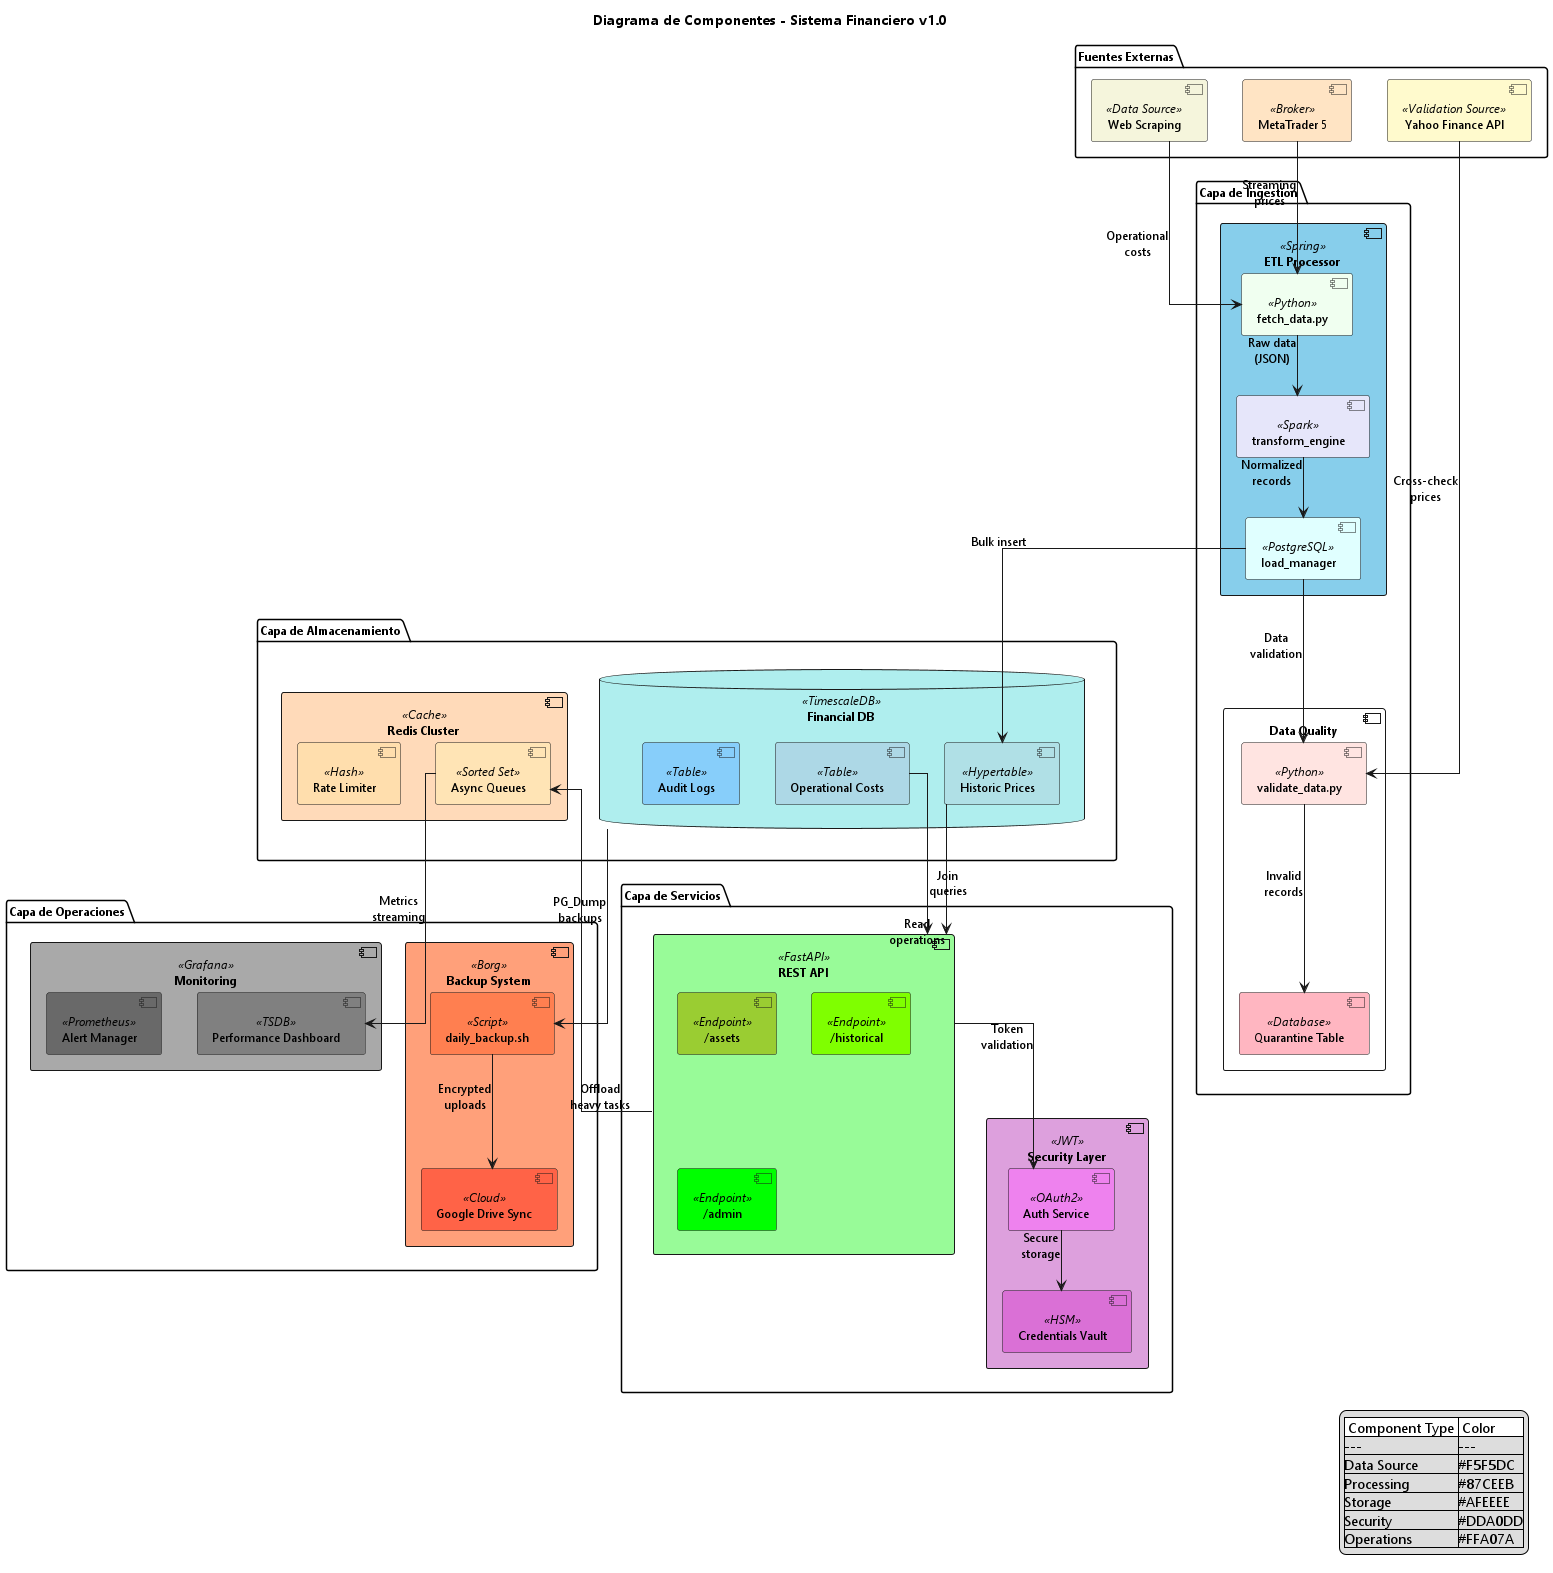

The diagram above was rendered by PlantUML. Its source (embedded in the PNG):
@startuml
!theme _none_
skinparam defaultFontName "Segoe UI"
skinparam defaultFontSize 12
skinparam componentStyle uml2
skinparam linetype ortho

title Diagrama de Componentes - Sistema Financiero v1.0

package "Fuentes Externas" {
  [MetaTrader 5] <<Broker>> #FFE4C4 
  [Web Scraping] <<Data Source>> #F5F5DC
  [Yahoo Finance API] <<Validation Source>> #FFFACD
}

package "Capa de Ingestion" {
  component "ETL Processor" <<Spring>> #87CEEB {
    component "fetch_data.py" <<Python>> #F0FFF0
    component "transform_engine" <<Spark>> #E6E6FA
    component "load_manager" <<PostgreSQL>> #E0FFFF
  }
  
  component "Data Quality" {
    component "validate_data.py" <<Python>> #FFE4E1
    component "Quarantine Table" <<Database>> #FFB6C1
  }
}

package "Capa de Almacenamiento" {
  database "Financial DB" <<TimescaleDB>> #AFEEEE {
    component "Historic Prices" <<Hypertable>> #B0E0E6
    component "Operational Costs" <<Table>> #ADD8E6
    component "Audit Logs" <<Table>> #87CEFA
  }
  
  component "Redis Cluster" <<Cache>> #FFDAB9 {
    component "Async Queues" <<Sorted Set>> #FFE4B5
    component "Rate Limiter" <<Hash>> #FFDEAD
  }
}

package "Capa de Servicios" {
  component "REST API" <<FastAPI>> #98FB98 {
    component "/assets" <<Endpoint>> #9ACD32
    component "/historical" <<Endpoint>> #7FFF00
    component "/admin" <<Endpoint>> #00FF00
  }
  
  component "Security Layer" <<JWT>> #DDA0DD {
    component "Auth Service" <<OAuth2>> #EE82EE
    component "Credentials Vault" <<HSM>> #DA70D6
  }
}

package "Capa de Operaciones" {
  component "Backup System" <<Borg>> #FFA07A {
    component "daily_backup.sh" <<Script>> #FF7F50
    component "Google Drive Sync" <<Cloud>> #FF6347
  }
  
  component "Monitoring" <<Grafana>> #A9A9A9 {
    component "Performance Dashboard" <<TSDB>> #808080
    component "Alert Manager" <<Prometheus>> #696969
  }
}

[MetaTrader 5] --> [fetch_data.py] : Streaming\nprices
[Web Scraping] --> [fetch_data.py] : Operational\ncosts
[fetch_data.py] --> [transform_engine] : Raw data\n(JSON)
[transform_engine] --> [load_manager] : Normalized\nrecords
[load_manager] --> [Historic Prices] : Bulk insert
[load_manager] --> [validate_data.py] : Data\nvalidation
[validate_data.py] --> [Quarantine Table] : Invalid\nrecords
[Historic Prices] --> [REST API] : Read\noperations
[Operational Costs] --> [REST API] : Join\nqueries
[REST API] --> [Auth Service] : Token\nvalidation
[Auth Service] --> [Credentials Vault] : Secure\nstorage
[REST API] --> [Async Queues] : Offload\nheavy tasks
[Async Queues] --> [Performance Dashboard] : Metrics\nstreaming
[Financial DB] --> [daily_backup.sh] : PG_Dump\nbackups
[daily_backup.sh] --> [Google Drive Sync] : Encrypted\nuploads
[Yahoo Finance API] --> [validate_data.py] : Cross-check\nprices

legend right
<#FFFFFF>| Component Type | Color |
|---|---|
|Data Source|#F5F5DC|
|Processing|#87CEEB|
|Storage|#AFEEEE|
|Security|#DDA0DD|
|Operations|#FFA07A|
endlegend

@enduml